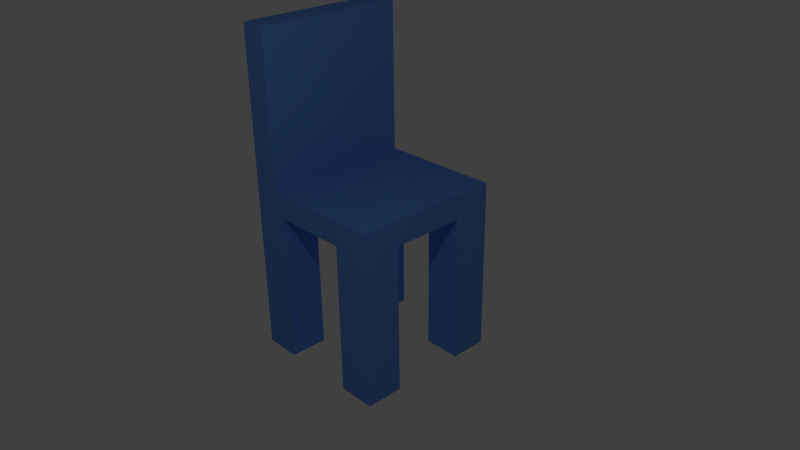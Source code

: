 # Source: szek.blend  (saved by Blender 2.68.0; exported with 4.5.12 LTS)
import bpy
from mathutils import Matrix  # noqa: F401  (used for matrix-valued properties, if any)

bpy.ops.wm.read_factory_settings(use_empty=True)
scene = bpy.context.scene
scene.name = 'Scene'

# ---- collections
col_collection_1 = bpy.data.collections.new('Collection 1'); scene.collection.children.link(col_collection_1)

# ---- materials (node trees are filled in below, after node groups)
mat_chair = bpy.data.materials.new('Chair')
mat_chair.alpha_threshold = 0.0
mat_chair.use_transparent_shadow = False
mat_chair.preview_render_type = 'CUBE'
mat_chair.diffuse_color = (0.1287, 0.3037, 0.8, 1.0)
mat_chair.specular_color = (1.0, 0.0, 0.5394)
mat_chair.roughness = 0.5
mat_chair.line_color = (0.0, 0.0, 0.0, 1.0)

# ---- material node trees

# ---- world
world_world = bpy.data.worlds.new('World'); scene.world = world_world
world_world.color = (0.05088, 0.05088, 0.05088)
world_world.use_sun_shadow = False
world_world.sun_shadow_jitter_overblur = 0.0
world_world.cycles.sampling_method = 'MANUAL'
world_world.cycles.sample_map_resolution = 256

# ---- cameras
cam_camera = bpy.data.cameras.new('Camera')
cam_camera.clip_end = 100.0
cam_camera.lens = 35.0
cam_camera.sensor_width = 32.0
cam_camera.sensor_height = 18.0
cam_camera.ortho_scale = 7.314
cam_camera.dof.focus_distance = 0.0
cam_camera.dof.aperture_fstop = 128.0

# ---- lights
light_point = bpy.data.lights.new('Point', 'POINT')
light_point.transmission_factor = 0.0
light_point.energy = 100.0
light_point.shadow_buffer_clip_start = 0.5
light_point.shadow_soft_size = 0.1
light_point.shadow_maximum_resolution = 0.006
light_point.use_absolute_resolution = True
light_point.cycles.use_multiple_importance_sampling = False
light_lamp = bpy.data.lights.new('Lamp', 'POINT')
light_lamp.transmission_factor = 0.0
light_lamp.cutoff_distance = 30.0
light_lamp.energy = 100.0
light_lamp.shadow_buffer_clip_start = 1.001
light_lamp.shadow_soft_size = 0.1
light_lamp.shadow_maximum_resolution = 0.006
light_lamp.use_absolute_resolution = True
light_lamp.cycles.use_multiple_importance_sampling = False

# ---- meshes
me_cube = bpy.data.meshes.new('Cube')
me_cube.from_pydata([(1.0, 1.0, 0.6697), (1.0, -1.0, 0.6697), (-1.0, -1.0, 0.6697), (-1.0, 1.0, 0.6697), (1.0, 1.0, 1.0), (1.0, -1.0, 1.0), (-1.0, -1.0, 1.0), (-1.0, 1.0, 1.0), (-0.6541, 1.0, 1.0), (-0.6541, -1.0, 1.0), (1.0, -0.5, 0.6697), (-0.5, 1.0, 0.6697), (-0.5, -1.0, 0.6697), (-1.0, 0.5, 0.6697), (1.0, 0.5, 0.6697), (0.5, 1.0, 0.6697), (0.5, -1.0, 0.6697), (-1.0, -0.5, 0.6697), (-0.5, -0.5, 0.6697), (-0.4995, 0.4995, 0.6681), (0.5, 0.5, 0.6697), (0.5, -0.5, 0.6697), (-1.0, -1.0, 3.0), (-1.0, 1.0, 3.0), (-0.6541, 1.0, 3.0), (-0.6541, -1.0, 3.0), (-0.5, -0.5, -1.33), (-0.5, -1.0, -1.33), (-1.0, -1.0, -1.33), (-1.0, -0.5, -1.33), (-0.5, 1.0, -1.33), (-0.5, 0.5, -1.33), (-1.0, 0.5, -1.33), (-1.0, 1.0, -1.33), (1.0, 1.0, -1.33), (1.0, 0.5, -1.33), (0.5, 0.5, -1.33), (0.5, 1.0, -1.33), (1.0, -0.5, -1.33), (1.0, -1.0, -1.33), (0.5, -1.0, -1.33), (0.5, -0.5, -1.33)], [], [(8, 7, 23, 24), (0, 4, 5, 1, 10, 14), (1, 5, 9, 6, 2, 12, 16), (2, 6, 7, 3, 13, 17), (4, 0, 15, 11, 3, 7, 8), (9, 5, 4, 8), (21, 20, 14, 10), (19, 18, 17, 13), (23, 22, 25, 24), (12, 18, 19, 11, 15, 20, 21, 16), (6, 9, 25, 22), (7, 6, 22, 23), (9, 8, 24, 25), (26, 27, 28, 29), (12, 27, 26, 18), (2, 28, 27, 12), (17, 29, 28, 2), (18, 26, 29, 17), (30, 31, 32, 33), (19, 31, 30, 11), (13, 32, 31, 19), (3, 33, 32, 13), (11, 30, 33, 3), (34, 35, 36, 37), (14, 35, 34, 0), (20, 36, 35, 14), (15, 37, 36, 20), (0, 34, 37, 15), (38, 39, 40, 41), (1, 39, 38, 10), (16, 40, 39, 1), (21, 41, 40, 16), (10, 38, 41, 21)])
_uv = me_cube.uv_layers.new(name='UVMap')
_uv.uv.foreach_set('vector', [0.0, 0.0, 0.1895, 0.0, 0.1895, 1.0, 0.0, 1.0, 0.1902, 1.001, 0.00148, 1.001, 0.00148, -0.0005406, 0.1902, -0.0005403, 0.1902, 0.2079, 0.1874, 0.6372, 0.00409, 0.9924, 0.1784, 0.9966, 0.1875, 0.5858, 0.1879, 0.3372, 0.1872, 0.001907, -0.0004192, 0.00721, 0.001488, 0.3653, 0.000275, 0.9962, 0.1895, 0.998, 0.1853, 0.3204, 0.1889, 0.002032, 0.001584, 0.0002616, 0.0, 0.2289, 0.000275, 0.8322, 0.004784, 0.9966, 0.1894, 0.9997, 0.191, 0.0, 0.001488, 0.005303, 0.0, 0.5, 0.005303, 0.7067, 0.5093, 0.0, 1.0, 0.0, 1.0, 0.8264, 0.5093, 0.8264, 0.1774, 0.9995, 0.003815, 1.0, 0.0, 0.0, 0.1856, 0.001907, 0.1875, 1.0, 0.1875, 0.001907, 0.0, 0.0, 0.0, 1.0, 0.1895, 0.0, 0.1895, 1.0, 0.0, 1.0, 0.0, 0.0, 0.1913, 0.0005499, 0.1894, 0.09918, 0.1875, 1.0, 0.1793, 0.8894, 0.001907, 0.906, 0.0, 1.0, 0.0, 0.0, 0.004365, 0.1125, 0.0, 0.0, 0.1895, 0.0, 0.1895, 1.0, 0.0, 1.0, 0.0, 0.0, 0.1895, 0.0, 0.1895, 1.0, 0.0, 1.0, 0.5095, 0.8252, 1.0, 0.8252, 1.003, 0.0, 0.5096, 0.0, 0.2289, 0.7305, 0.4813, 0.7305, 0.48, 0.9829, 0.2289, 0.9847, 0.0, 0.0, 0.1895, 0.0, 0.1895, 1.0, 0.0, 1.0, 0.0, 0.0, 0.1895, 0.0, 0.1895, 1.0, 0.0, 1.0, 0.0, 0.0, 0.1895, 0.0, 0.1895, 1.0, 0.0, 1.0, 0.0, 0.0, 0.1895, 0.0, 0.1895, 1.0, 0.0, 1.0, 0.2308, 0.7324, 0.4813, 0.7305, 0.4794, 0.9828, 0.2308, 0.9828, 0.0, 0.0, 0.1895, 0.0, 0.1895, 1.0, 0.0, 1.0, 0.0, 0.0, 0.1895, 0.0, 0.1895, 1.0, 0.0, 1.0, 0.0, 0.0, 0.1895, 0.0, 0.1895, 1.0, 0.0, 1.0, 0.0, 0.0, 0.1895, 0.0, 0.1895, 1.0, 0.0, 1.0, 0.2308, 0.7324, 0.4794, 0.7286, 0.4788, 0.9829, 0.2289, 0.9828, 0.0, 0.0, 0.1895, 0.0, 0.1895, 1.0, 0.0, 1.0, 0.0, 0.0, 0.1895, 0.0, 0.1895, 1.0, 0.0, 1.0, 0.0, 0.0, 0.1895, 0.0, 0.1895, 1.0, 0.0, 1.0, 0.0, 0.0, 0.1895, 0.0, 0.1895, 1.0, 0.0, 1.0, 0.2289, 0.7305, 0.4756, 0.7305, 0.4788, 0.9829, 0.2308, 0.9847, 0.0, 0.0, 0.1895, 0.0, 0.1895, 1.0, 0.0, 1.0, 0.0, 0.0, 0.1895, 0.0, 0.1895, 1.0, 0.0, 1.0, 0.0, 0.0, 0.1895, 0.0, 0.1895, 1.0, 0.0, 1.0, 0.0, 0.0, 0.1895, 0.0, 0.1895, 1.0, 0.0, 1.0])
me_cube.materials.append(mat_chair)
me_cube.use_remesh_preserve_volume = False
me_cube.use_remesh_preserve_attributes = False
me_cube.use_mirror_vertex_groups = False
me_cube.update()

# ---- objects
ob_point = bpy.data.objects.new('Point', light_point)
ob_chair = bpy.data.objects.new('Chair', me_cube)
ob_lamp = bpy.data.objects.new('Lamp', light_lamp)
ob_camera = bpy.data.objects.new('Camera', cam_camera)

# ---- transforms, parenting, visibility, modifiers, constraints
ob_point.location = (-2.619, 2.364, -2.189)
ob_point.lineart.crease_threshold = 0.0
ob_chair.location = (0.0, 0.0, 0.0)
ob_chair.lock_rotations_4d = False
ob_chair.empty_display_type = 'ARROWS'
ob_chair.lineart.crease_threshold = 0.0
ob_lamp.location = (4.076, -4.03, 5.904)
ob_lamp.rotation_euler = (0.6503, 0.05522, 1.866)
ob_lamp.lock_rotations_4d = False
ob_lamp.empty_display_type = 'ARROWS'
ob_lamp.color = (0.0, 0.0, 0.0, 0.0)
ob_lamp.lineart.crease_threshold = 0.0
ob_camera.location = (7.481, -6.508, 5.344)
ob_camera.rotation_euler = (1.109, 0.01082, 0.8149)
ob_camera.lock_rotations_4d = False
ob_camera.empty_display_type = 'ARROWS'
ob_camera.color = (0.0, 0.0, 0.0, 0.0)
ob_camera.display_type = 'WIRE'
ob_camera.lineart.crease_threshold = 0.0

# ---- collection membership
col_collection_1.objects.link(ob_point)
col_collection_1.objects.link(ob_chair)
col_collection_1.objects.link(ob_lamp)
col_collection_1.objects.link(ob_camera)

# ---- scene / render settings (as saved in the file)
scene.camera = ob_camera
scene.frame_start = 1; scene.frame_end = 250; scene.frame_set(5)
scene.render.engine = 'BLENDER_EEVEE_NEXT'
scene.render.image_settings.color_mode = 'RGB'
scene.render.image_settings.compression = 90
scene.render.resolution_percentage = 50
scene.render.dither_intensity = 0.0
scene.cycles.use_denoising = False
scene.cycles.samples = 10
scene.cycles.sampling_pattern = 'TABULATED_SOBOL'
scene.cycles.light_sampling_threshold = 0.0
scene.cycles.use_adaptive_sampling = False
scene.cycles.use_light_tree = False
scene.cycles.blur_glossy = 0.0
scene.cycles.volume_bounces = 1
scene.cycles.pixel_filter_type = 'GAUSSIAN'
scene.cycles.sample_clamp_indirect = 0.0
scene.view_settings.view_transform = 'Standard'
bpy.context.view_layer.update()
